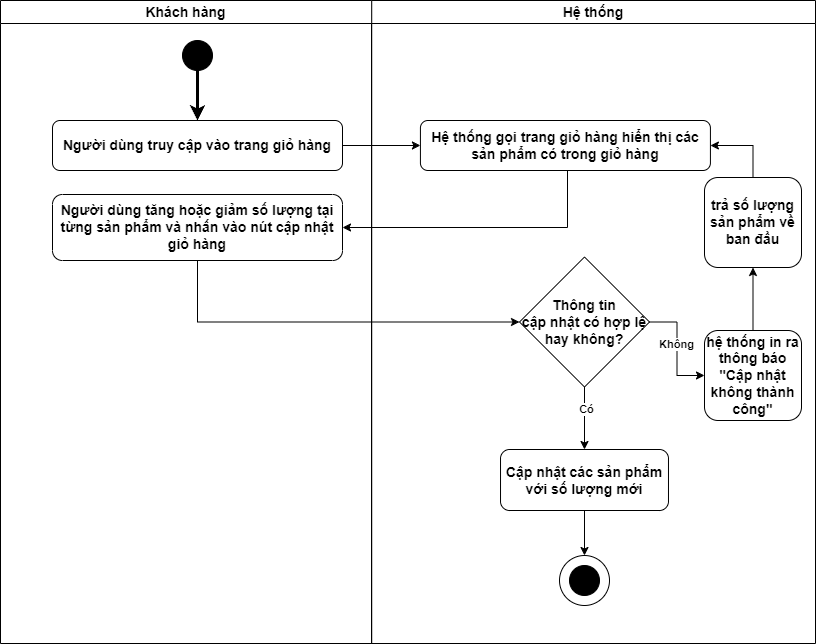

The diagram above was exported from draw.io. Its source (the exported page's mxGraphModel, read from the mxfile embedded in the PNG):
<mxGraphModel dx="1418" dy="820" grid="0" gridSize="10" guides="1" tooltips="1" connect="1" arrows="1" fold="1" page="0" pageScale="1" pageWidth="850" pageHeight="1100" math="0" shadow="0">
  <root>
    <mxCell id="0" />
    <mxCell id="1" parent="0" />
    <mxCell id="jaMOgLZvB3yP1dYOfS98-2" value="Hệ thống" style="swimlane;whiteSpace=wrap;html=1;fontSize=14;" parent="1" vertex="1">
      <mxGeometry x="450" y="150" width="444" height="643" as="geometry" />
    </mxCell>
    <mxCell id="jaMOgLZvB3yP1dYOfS98-16" value="Hệ thống gọi trang giỏ hàng hiển thị các sản phẩm có trong giỏ hàng" style="rounded=1;whiteSpace=wrap;html=1;strokeWidth=1;fontSize=14;fontStyle=1" parent="jaMOgLZvB3yP1dYOfS98-2" vertex="1">
      <mxGeometry x="48.920000000000016" y="120" width="290" height="50" as="geometry" />
    </mxCell>
    <mxCell id="ZwuwxxH1zMdvEdTxROpJ-11" style="edgeStyle=orthogonalEdgeStyle;rounded=0;orthogonalLoop=1;jettySize=auto;html=1;" parent="jaMOgLZvB3yP1dYOfS98-2" source="jaMOgLZvB3yP1dYOfS98-20" target="ZwuwxxH1zMdvEdTxROpJ-3" edge="1">
      <mxGeometry relative="1" as="geometry" />
    </mxCell>
    <mxCell id="ZwuwxxH1zMdvEdTxROpJ-12" value="&lt;b&gt;Không&lt;/b&gt;" style="edgeLabel;html=1;align=center;verticalAlign=middle;resizable=0;points=[];" parent="ZwuwxxH1zMdvEdTxROpJ-11" vertex="1" connectable="0">
      <mxGeometry x="-0.1004" y="3" relative="1" as="geometry">
        <mxPoint x="-4" as="offset" />
      </mxGeometry>
    </mxCell>
    <mxCell id="ZwuwxxH1zMdvEdTxROpJ-16" style="edgeStyle=orthogonalEdgeStyle;rounded=0;orthogonalLoop=1;jettySize=auto;html=1;entryX=0.5;entryY=0;entryDx=0;entryDy=0;" parent="jaMOgLZvB3yP1dYOfS98-2" source="jaMOgLZvB3yP1dYOfS98-20" target="ZwuwxxH1zMdvEdTxROpJ-15" edge="1">
      <mxGeometry relative="1" as="geometry" />
    </mxCell>
    <mxCell id="ZwuwxxH1zMdvEdTxROpJ-19" value="&lt;b&gt;Có&lt;/b&gt;" style="edgeLabel;html=1;align=center;verticalAlign=middle;resizable=0;points=[];" parent="ZwuwxxH1zMdvEdTxROpJ-16" vertex="1" connectable="0">
      <mxGeometry x="-0.2928" y="1" relative="1" as="geometry">
        <mxPoint as="offset" />
      </mxGeometry>
    </mxCell>
    <mxCell id="jaMOgLZvB3yP1dYOfS98-20" value="Thông tin &lt;br&gt;cập nhật có hợp lệ hay không?" style="rhombus;whiteSpace=wrap;html=1;fontStyle=1;fontSize=14;" parent="jaMOgLZvB3yP1dYOfS98-2" vertex="1">
      <mxGeometry x="148" y="256.5" width="130" height="130" as="geometry" />
    </mxCell>
    <mxCell id="ZwuwxxH1zMdvEdTxROpJ-13" style="edgeStyle=orthogonalEdgeStyle;rounded=0;orthogonalLoop=1;jettySize=auto;html=1;entryX=0.5;entryY=1;entryDx=0;entryDy=0;" parent="jaMOgLZvB3yP1dYOfS98-2" source="ZwuwxxH1zMdvEdTxROpJ-3" target="ZwuwxxH1zMdvEdTxROpJ-10" edge="1">
      <mxGeometry relative="1" as="geometry" />
    </mxCell>
    <mxCell id="ZwuwxxH1zMdvEdTxROpJ-3" value="hệ thống in ra thông báo&lt;br&gt;&quot;Cập nhật không thành công&quot;" style="rounded=1;whiteSpace=wrap;html=1;strokeWidth=1;fontSize=14;fontStyle=1" parent="jaMOgLZvB3yP1dYOfS98-2" vertex="1">
      <mxGeometry x="333" y="330" width="97" height="90" as="geometry" />
    </mxCell>
    <mxCell id="ZwuwxxH1zMdvEdTxROpJ-14" style="edgeStyle=orthogonalEdgeStyle;rounded=0;orthogonalLoop=1;jettySize=auto;html=1;entryX=1;entryY=0.5;entryDx=0;entryDy=0;" parent="jaMOgLZvB3yP1dYOfS98-2" source="ZwuwxxH1zMdvEdTxROpJ-10" target="jaMOgLZvB3yP1dYOfS98-16" edge="1">
      <mxGeometry relative="1" as="geometry" />
    </mxCell>
    <mxCell id="ZwuwxxH1zMdvEdTxROpJ-10" value="trả số lượng sản phẩm về ban đầu" style="rounded=1;whiteSpace=wrap;html=1;strokeWidth=1;fontSize=14;fontStyle=1" parent="jaMOgLZvB3yP1dYOfS98-2" vertex="1">
      <mxGeometry x="333" y="177" width="97" height="90" as="geometry" />
    </mxCell>
    <mxCell id="ZwuwxxH1zMdvEdTxROpJ-15" value="Cập nhật các sản phẩm với số lượng mới" style="rounded=1;whiteSpace=wrap;html=1;strokeWidth=1;fontSize=14;fontStyle=1" parent="jaMOgLZvB3yP1dYOfS98-2" vertex="1">
      <mxGeometry x="129.01999999999998" y="449" width="167.96" height="61" as="geometry" />
    </mxCell>
    <mxCell id="jaMOgLZvB3yP1dYOfS98-12" value="Khách hàng" style="swimlane;whiteSpace=wrap;html=1;fontSize=14;" parent="1" vertex="1">
      <mxGeometry x="79" y="150" width="371.22" height="643" as="geometry" />
    </mxCell>
    <mxCell id="jaMOgLZvB3yP1dYOfS98-13" value="" style="ellipse;whiteSpace=wrap;html=1;strokeColor=#000000;fillColor=#000000;strokeWidth=1;fontSize=14;fontStyle=1" parent="jaMOgLZvB3yP1dYOfS98-12" vertex="1">
      <mxGeometry x="182" y="40" width="30" height="30" as="geometry" />
    </mxCell>
    <mxCell id="jaMOgLZvB3yP1dYOfS98-14" value="Người dùng truy cập vào trang giỏ hàng" style="rounded=1;whiteSpace=wrap;html=1;strokeWidth=1;fontSize=14;fontStyle=1" parent="jaMOgLZvB3yP1dYOfS98-12" vertex="1">
      <mxGeometry x="52" y="120" width="290" height="50" as="geometry" />
    </mxCell>
    <mxCell id="jaMOgLZvB3yP1dYOfS98-15" style="edgeStyle=orthogonalEdgeStyle;rounded=0;orthogonalLoop=1;jettySize=auto;html=1;strokeWidth=3;fontSize=14;fontStyle=1" parent="jaMOgLZvB3yP1dYOfS98-12" source="jaMOgLZvB3yP1dYOfS98-13" target="jaMOgLZvB3yP1dYOfS98-14" edge="1">
      <mxGeometry relative="1" as="geometry" />
    </mxCell>
    <mxCell id="jaMOgLZvB3yP1dYOfS98-17" value="Người dùng tăng hoặc giảm số lượng tại từng sản phẩm và nhấn vào nút cập nhật giỏ hàng" style="rounded=1;whiteSpace=wrap;html=1;strokeWidth=1;fontSize=14;fontStyle=1" parent="jaMOgLZvB3yP1dYOfS98-12" vertex="1">
      <mxGeometry x="52" y="194" width="290" height="66" as="geometry" />
    </mxCell>
    <mxCell id="jaMOgLZvB3yP1dYOfS98-18" style="edgeStyle=orthogonalEdgeStyle;rounded=0;orthogonalLoop=1;jettySize=auto;html=1;entryX=0;entryY=0.5;entryDx=0;entryDy=0;fontSize=14;" parent="1" source="jaMOgLZvB3yP1dYOfS98-14" target="jaMOgLZvB3yP1dYOfS98-16" edge="1">
      <mxGeometry relative="1" as="geometry" />
    </mxCell>
    <mxCell id="jaMOgLZvB3yP1dYOfS98-19" style="edgeStyle=orthogonalEdgeStyle;rounded=0;orthogonalLoop=1;jettySize=auto;html=1;entryX=1;entryY=0.5;entryDx=0;entryDy=0;fontSize=14;" parent="1" source="jaMOgLZvB3yP1dYOfS98-16" target="jaMOgLZvB3yP1dYOfS98-17" edge="1">
      <mxGeometry relative="1" as="geometry">
        <Array as="points">
          <mxPoint x="646" y="377" />
        </Array>
      </mxGeometry>
    </mxCell>
    <mxCell id="ZwuwxxH1zMdvEdTxROpJ-2" style="edgeStyle=orthogonalEdgeStyle;rounded=0;orthogonalLoop=1;jettySize=auto;html=1;entryX=0;entryY=0.5;entryDx=0;entryDy=0;" parent="1" source="jaMOgLZvB3yP1dYOfS98-17" target="jaMOgLZvB3yP1dYOfS98-20" edge="1">
      <mxGeometry relative="1" as="geometry">
        <Array as="points">
          <mxPoint x="276" y="472" />
        </Array>
      </mxGeometry>
    </mxCell>
    <mxCell id="jaMOgLZvB3yP1dYOfS98-3" value="" style="ellipse;whiteSpace=wrap;html=1;strokeColor=#000000;fillColor=#000000;strokeWidth=1;fontSize=14;fontStyle=1" parent="1" vertex="1">
      <mxGeometry x="648" y="715" width="30" height="30" as="geometry" />
    </mxCell>
    <mxCell id="jaMOgLZvB3yP1dYOfS98-4" value="" style="ellipse;whiteSpace=wrap;html=1;gradientColor=default;fillColor=none;fontSize=14;" parent="1" vertex="1">
      <mxGeometry x="638" y="705" width="50" height="50" as="geometry" />
    </mxCell>
    <mxCell id="ZwuwxxH1zMdvEdTxROpJ-18" style="edgeStyle=orthogonalEdgeStyle;rounded=0;orthogonalLoop=1;jettySize=auto;html=1;entryX=0.5;entryY=0;entryDx=0;entryDy=0;" parent="1" source="ZwuwxxH1zMdvEdTxROpJ-15" target="jaMOgLZvB3yP1dYOfS98-4" edge="1">
      <mxGeometry relative="1" as="geometry" />
    </mxCell>
  </root>
</mxGraphModel>